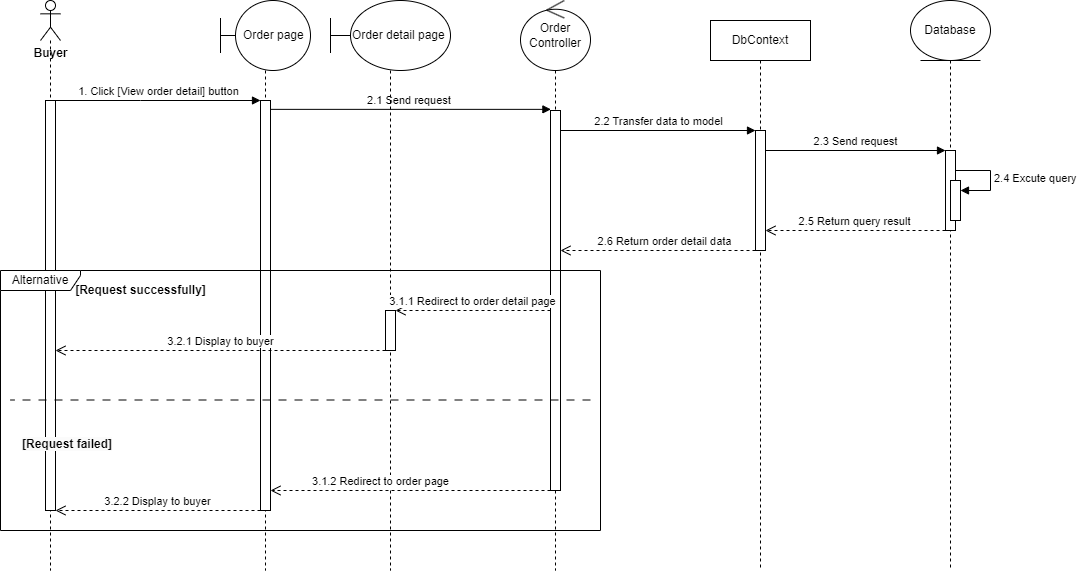

The diagram above was exported from draw.io. Its source (the exported page's mxGraphModel, read from the mxfile embedded in the PNG):
<mxGraphModel dx="1036" dy="508" grid="1" gridSize="10" guides="1" tooltips="1" connect="1" arrows="1" fold="1" page="1" pageScale="1" pageWidth="827" pageHeight="1169" math="0" shadow="0">
  <root>
    <mxCell id="0" />
    <mxCell id="1" parent="0" />
    <mxCell id="7ASDak5cdxqPUyrOS01p-1" value="" style="shape=umlLifeline;perimeter=lifelinePerimeter;whiteSpace=wrap;html=1;container=1;dropTarget=0;collapsible=0;recursiveResize=0;outlineConnect=0;portConstraint=eastwest;newEdgeStyle={&quot;curved&quot;:0,&quot;rounded&quot;:0};participant=umlActor;size=40;" parent="1" vertex="1">
      <mxGeometry x="70" y="400" width="20" height="570" as="geometry" />
    </mxCell>
    <mxCell id="7ASDak5cdxqPUyrOS01p-2" value="" style="html=1;points=[[0,0,0,0,5],[0,1,0,0,-5],[1,0,0,0,5],[1,1,0,0,-5]];perimeter=orthogonalPerimeter;outlineConnect=0;targetShapes=umlLifeline;portConstraint=eastwest;newEdgeStyle={&quot;curved&quot;:0,&quot;rounded&quot;:0};" parent="7ASDak5cdxqPUyrOS01p-1" vertex="1">
      <mxGeometry x="5" y="100" width="10" height="410" as="geometry" />
    </mxCell>
    <mxCell id="7ASDak5cdxqPUyrOS01p-3" value="Buyer" style="text;align=center;fontStyle=1;verticalAlign=middle;spacingLeft=3;spacingRight=3;strokeColor=none;rotatable=0;points=[[0,0.5],[1,0.5]];portConstraint=eastwest;html=1;" parent="1" vertex="1">
      <mxGeometry x="40" y="440" width="80" height="26" as="geometry" />
    </mxCell>
    <mxCell id="7ASDak5cdxqPUyrOS01p-4" value="1. Click [View order&amp;nbsp;detail] button" style="html=1;verticalAlign=bottom;endArrow=block;curved=0;rounded=0;" parent="1" source="7ASDak5cdxqPUyrOS01p-2" target="7ASDak5cdxqPUyrOS01p-6" edge="1">
      <mxGeometry width="80" relative="1" as="geometry">
        <mxPoint x="79.78571428571433" y="500" as="sourcePoint" />
        <mxPoint x="230" y="500" as="targetPoint" />
        <Array as="points">
          <mxPoint x="170" y="500" />
        </Array>
      </mxGeometry>
    </mxCell>
    <mxCell id="7ASDak5cdxqPUyrOS01p-5" value="&amp;nbsp; &amp;nbsp; &amp;nbsp;Order page" style="shape=umlLifeline;perimeter=lifelinePerimeter;whiteSpace=wrap;html=1;container=1;dropTarget=0;collapsible=0;recursiveResize=0;outlineConnect=0;portConstraint=eastwest;newEdgeStyle={&quot;curved&quot;:0,&quot;rounded&quot;:0};participant=umlBoundary;size=70;" parent="1" vertex="1">
      <mxGeometry x="250" y="400" width="90" height="570" as="geometry" />
    </mxCell>
    <mxCell id="7ASDak5cdxqPUyrOS01p-6" value="" style="html=1;points=[[0,0,0,0,5],[0,1,0,0,-5],[1,0,0,0,5],[1,1,0,0,-5]];perimeter=orthogonalPerimeter;outlineConnect=0;targetShapes=umlLifeline;portConstraint=eastwest;newEdgeStyle={&quot;curved&quot;:0,&quot;rounded&quot;:0};" parent="7ASDak5cdxqPUyrOS01p-5" vertex="1">
      <mxGeometry x="40" y="100" width="10" height="410" as="geometry" />
    </mxCell>
    <mxCell id="7ASDak5cdxqPUyrOS01p-7" value="2.1 Send request&amp;nbsp;" style="html=1;verticalAlign=bottom;endArrow=block;curved=0;rounded=0;entryX=0.04;entryY=-0.003;entryDx=0;entryDy=0;entryPerimeter=0;" parent="1" source="7ASDak5cdxqPUyrOS01p-6" target="7ASDak5cdxqPUyrOS01p-9" edge="1">
      <mxGeometry width="80" relative="1" as="geometry">
        <mxPoint x="250" y="510" as="sourcePoint" />
        <mxPoint x="394.5" y="510" as="targetPoint" />
      </mxGeometry>
    </mxCell>
    <mxCell id="7ASDak5cdxqPUyrOS01p-8" value="Order Controller" style="shape=umlLifeline;perimeter=lifelinePerimeter;whiteSpace=wrap;html=1;container=1;dropTarget=0;collapsible=0;recursiveResize=0;outlineConnect=0;portConstraint=eastwest;newEdgeStyle={&quot;curved&quot;:0,&quot;rounded&quot;:0};participant=umlControl;size=70;" parent="1" vertex="1">
      <mxGeometry x="550" y="400" width="70" height="570" as="geometry" />
    </mxCell>
    <mxCell id="7ASDak5cdxqPUyrOS01p-9" value="" style="html=1;points=[[0,0,0,0,5],[0,1,0,0,-5],[1,0,0,0,5],[1,1,0,0,-5]];perimeter=orthogonalPerimeter;outlineConnect=0;targetShapes=umlLifeline;portConstraint=eastwest;newEdgeStyle={&quot;curved&quot;:0,&quot;rounded&quot;:0};" parent="7ASDak5cdxqPUyrOS01p-8" vertex="1">
      <mxGeometry x="30" y="110" width="10" height="380" as="geometry" />
    </mxCell>
    <mxCell id="7ASDak5cdxqPUyrOS01p-10" value="DbContext" style="shape=umlLifeline;perimeter=lifelinePerimeter;whiteSpace=wrap;html=1;container=1;dropTarget=0;collapsible=0;recursiveResize=0;outlineConnect=0;portConstraint=eastwest;newEdgeStyle={&quot;curved&quot;:0,&quot;rounded&quot;:0};" parent="1" vertex="1">
      <mxGeometry x="740" y="420" width="100" height="550" as="geometry" />
    </mxCell>
    <mxCell id="7ASDak5cdxqPUyrOS01p-11" value="" style="html=1;points=[[0,0,0,0,5],[0,1,0,0,-5],[1,0,0,0,5],[1,1,0,0,-5]];perimeter=orthogonalPerimeter;outlineConnect=0;targetShapes=umlLifeline;portConstraint=eastwest;newEdgeStyle={&quot;curved&quot;:0,&quot;rounded&quot;:0};" parent="7ASDak5cdxqPUyrOS01p-10" vertex="1">
      <mxGeometry x="45" y="110" width="10" height="120" as="geometry" />
    </mxCell>
    <mxCell id="7ASDak5cdxqPUyrOS01p-12" value="Database" style="shape=umlLifeline;perimeter=lifelinePerimeter;whiteSpace=wrap;html=1;container=1;dropTarget=0;collapsible=0;recursiveResize=0;outlineConnect=0;portConstraint=eastwest;newEdgeStyle={&quot;curved&quot;:0,&quot;rounded&quot;:0};participant=umlEntity;size=60;" parent="1" vertex="1">
      <mxGeometry x="940" y="400" width="80" height="570" as="geometry" />
    </mxCell>
    <mxCell id="7ASDak5cdxqPUyrOS01p-13" value="" style="html=1;points=[[0,0,0,0,5],[0,1,0,0,-5],[1,0,0,0,5],[1,1,0,0,-5]];perimeter=orthogonalPerimeter;outlineConnect=0;targetShapes=umlLifeline;portConstraint=eastwest;newEdgeStyle={&quot;curved&quot;:0,&quot;rounded&quot;:0};" parent="7ASDak5cdxqPUyrOS01p-12" vertex="1">
      <mxGeometry x="35" y="150" width="10" height="80" as="geometry" />
    </mxCell>
    <mxCell id="7ASDak5cdxqPUyrOS01p-14" value="" style="html=1;points=[[0,0,0,0,5],[0,1,0,0,-5],[1,0,0,0,5],[1,1,0,0,-5]];perimeter=orthogonalPerimeter;outlineConnect=0;targetShapes=umlLifeline;portConstraint=eastwest;newEdgeStyle={&quot;curved&quot;:0,&quot;rounded&quot;:0};" parent="7ASDak5cdxqPUyrOS01p-12" vertex="1">
      <mxGeometry x="40" y="180" width="10" height="40" as="geometry" />
    </mxCell>
    <mxCell id="7ASDak5cdxqPUyrOS01p-15" value="2.4 Excute query" style="html=1;align=left;spacingLeft=2;endArrow=block;rounded=0;edgeStyle=orthogonalEdgeStyle;curved=0;rounded=0;" parent="7ASDak5cdxqPUyrOS01p-12" source="7ASDak5cdxqPUyrOS01p-13" target="7ASDak5cdxqPUyrOS01p-14" edge="1">
      <mxGeometry relative="1" as="geometry">
        <mxPoint x="50" y="160" as="sourcePoint" />
        <Array as="points">
          <mxPoint x="80" y="170" />
          <mxPoint x="80" y="190" />
        </Array>
      </mxGeometry>
    </mxCell>
    <mxCell id="7ASDak5cdxqPUyrOS01p-16" value="2.2 Transfer data to model" style="html=1;verticalAlign=bottom;endArrow=block;curved=0;rounded=0;" parent="1" edge="1">
      <mxGeometry width="80" relative="1" as="geometry">
        <mxPoint x="590" y="530" as="sourcePoint" />
        <mxPoint x="785" y="530" as="targetPoint" />
      </mxGeometry>
    </mxCell>
    <mxCell id="7ASDak5cdxqPUyrOS01p-17" value="2.5 Return query result" style="html=1;verticalAlign=bottom;endArrow=open;dashed=1;endSize=8;curved=0;rounded=0;exitX=0;exitY=1;exitDx=0;exitDy=-5;exitPerimeter=0;" parent="1" edge="1">
      <mxGeometry x="0.0069" relative="1" as="geometry">
        <mxPoint x="975" y="630" as="sourcePoint" />
        <mxPoint x="795" y="630" as="targetPoint" />
        <mxPoint as="offset" />
      </mxGeometry>
    </mxCell>
    <mxCell id="7ASDak5cdxqPUyrOS01p-18" value="2.6 Return order detail data" style="html=1;verticalAlign=bottom;endArrow=open;dashed=1;endSize=8;curved=0;rounded=0;" parent="1" source="7ASDak5cdxqPUyrOS01p-11" target="7ASDak5cdxqPUyrOS01p-9" edge="1">
      <mxGeometry x="-0.0667" relative="1" as="geometry">
        <mxPoint x="790" y="650" as="sourcePoint" />
        <mxPoint x="690" y="650" as="targetPoint" />
        <Array as="points">
          <mxPoint x="650" y="650" />
        </Array>
        <mxPoint as="offset" />
      </mxGeometry>
    </mxCell>
    <mxCell id="7ASDak5cdxqPUyrOS01p-19" value="2.3 Send request" style="html=1;verticalAlign=bottom;endArrow=block;curved=0;rounded=0;" parent="1" edge="1">
      <mxGeometry width="80" relative="1" as="geometry">
        <mxPoint x="795" y="550" as="sourcePoint" />
        <mxPoint x="975" y="550" as="targetPoint" />
      </mxGeometry>
    </mxCell>
    <mxCell id="7ASDak5cdxqPUyrOS01p-20" value="&amp;nbsp; &amp;nbsp; &amp;nbsp;Order detail page" style="shape=umlLifeline;perimeter=lifelinePerimeter;whiteSpace=wrap;html=1;container=1;dropTarget=0;collapsible=0;recursiveResize=0;outlineConnect=0;portConstraint=eastwest;newEdgeStyle={&quot;curved&quot;:0,&quot;rounded&quot;:0};participant=umlBoundary;size=70;" parent="1" vertex="1">
      <mxGeometry x="360" y="400" width="120" height="570" as="geometry" />
    </mxCell>
    <mxCell id="7ASDak5cdxqPUyrOS01p-21" value="" style="html=1;points=[[0,0,0,0,5],[0,1,0,0,-5],[1,0,0,0,5],[1,1,0,0,-5]];perimeter=orthogonalPerimeter;outlineConnect=0;targetShapes=umlLifeline;portConstraint=eastwest;newEdgeStyle={&quot;curved&quot;:0,&quot;rounded&quot;:0};" parent="7ASDak5cdxqPUyrOS01p-20" vertex="1">
      <mxGeometry x="55" y="310" width="10" height="40" as="geometry" />
    </mxCell>
    <mxCell id="7ASDak5cdxqPUyrOS01p-22" value="Alternative" style="shape=umlFrame;whiteSpace=wrap;html=1;pointerEvents=0;width=80;height=20;" parent="1" vertex="1">
      <mxGeometry x="30" y="670" width="600" height="260" as="geometry" />
    </mxCell>
    <mxCell id="7ASDak5cdxqPUyrOS01p-23" value="[Request successfully]" style="text;align=center;fontStyle=1;verticalAlign=middle;spacingLeft=3;spacingRight=3;strokeColor=none;rotatable=0;points=[[0,0.5],[1,0.5]];portConstraint=eastwest;html=1;" parent="1" vertex="1">
      <mxGeometry x="130" y="677" width="80" height="26" as="geometry" />
    </mxCell>
    <mxCell id="7ASDak5cdxqPUyrOS01p-24" value="3.1.1 Redirect to order&amp;nbsp;detail&amp;nbsp;page" style="html=1;verticalAlign=bottom;endArrow=open;dashed=1;endSize=8;curved=0;rounded=0;" parent="1" edge="1" target="7ASDak5cdxqPUyrOS01p-21">
      <mxGeometry relative="1" as="geometry">
        <mxPoint x="580" y="710" as="sourcePoint" />
        <mxPoint x="410" y="710" as="targetPoint" />
      </mxGeometry>
    </mxCell>
    <mxCell id="7ASDak5cdxqPUyrOS01p-25" value="3.2.1 Display to buyer" style="html=1;verticalAlign=bottom;endArrow=open;dashed=1;endSize=8;curved=0;rounded=0;" parent="1" edge="1">
      <mxGeometry relative="1" as="geometry">
        <mxPoint x="415" y="750" as="sourcePoint" />
        <mxPoint x="85" y="750" as="targetPoint" />
      </mxGeometry>
    </mxCell>
    <mxCell id="7ASDak5cdxqPUyrOS01p-26" value="" style="endArrow=none;dashed=1;html=1;rounded=1;dashPattern=8 8;" parent="1" edge="1">
      <mxGeometry width="50" height="50" relative="1" as="geometry">
        <mxPoint x="620" y="799.5" as="sourcePoint" />
        <mxPoint x="40" y="799.5" as="targetPoint" />
      </mxGeometry>
    </mxCell>
    <mxCell id="7ASDak5cdxqPUyrOS01p-27" value="&lt;span style=&quot;color: rgb(0, 0, 0); font-family: Helvetica; font-size: 12px; font-style: normal; font-variant-ligatures: normal; font-variant-caps: normal; font-weight: 700; letter-spacing: normal; orphans: 2; text-align: center; text-indent: 0px; text-transform: none; widows: 2; word-spacing: 0px; -webkit-text-stroke-width: 0px; background-color: rgb(251, 251, 251); text-decoration-thickness: initial; text-decoration-style: initial; text-decoration-color: initial; float: none; display: inline !important;&quot;&gt;[Request failed]&lt;/span&gt;" style="text;whiteSpace=wrap;html=1;" parent="1" vertex="1">
      <mxGeometry x="50" y="830" width="160" height="40" as="geometry" />
    </mxCell>
    <mxCell id="7ASDak5cdxqPUyrOS01p-28" value="3.1.2 Redirect to order page" style="html=1;verticalAlign=bottom;endArrow=open;dashed=1;endSize=8;curved=0;rounded=0;" parent="1" target="7ASDak5cdxqPUyrOS01p-6" edge="1">
      <mxGeometry x="0.2121" relative="1" as="geometry">
        <mxPoint x="580" y="890" as="sourcePoint" />
        <mxPoint x="410" y="890" as="targetPoint" />
        <mxPoint as="offset" />
      </mxGeometry>
    </mxCell>
    <mxCell id="7ASDak5cdxqPUyrOS01p-29" value="3.2.2 Display to buyer" style="html=1;verticalAlign=bottom;endArrow=open;dashed=1;endSize=8;curved=0;rounded=0;" parent="1" source="7ASDak5cdxqPUyrOS01p-6" edge="1">
      <mxGeometry relative="1" as="geometry">
        <mxPoint x="270" y="910" as="sourcePoint" />
        <mxPoint x="85" y="910" as="targetPoint" />
      </mxGeometry>
    </mxCell>
  </root>
</mxGraphModel>